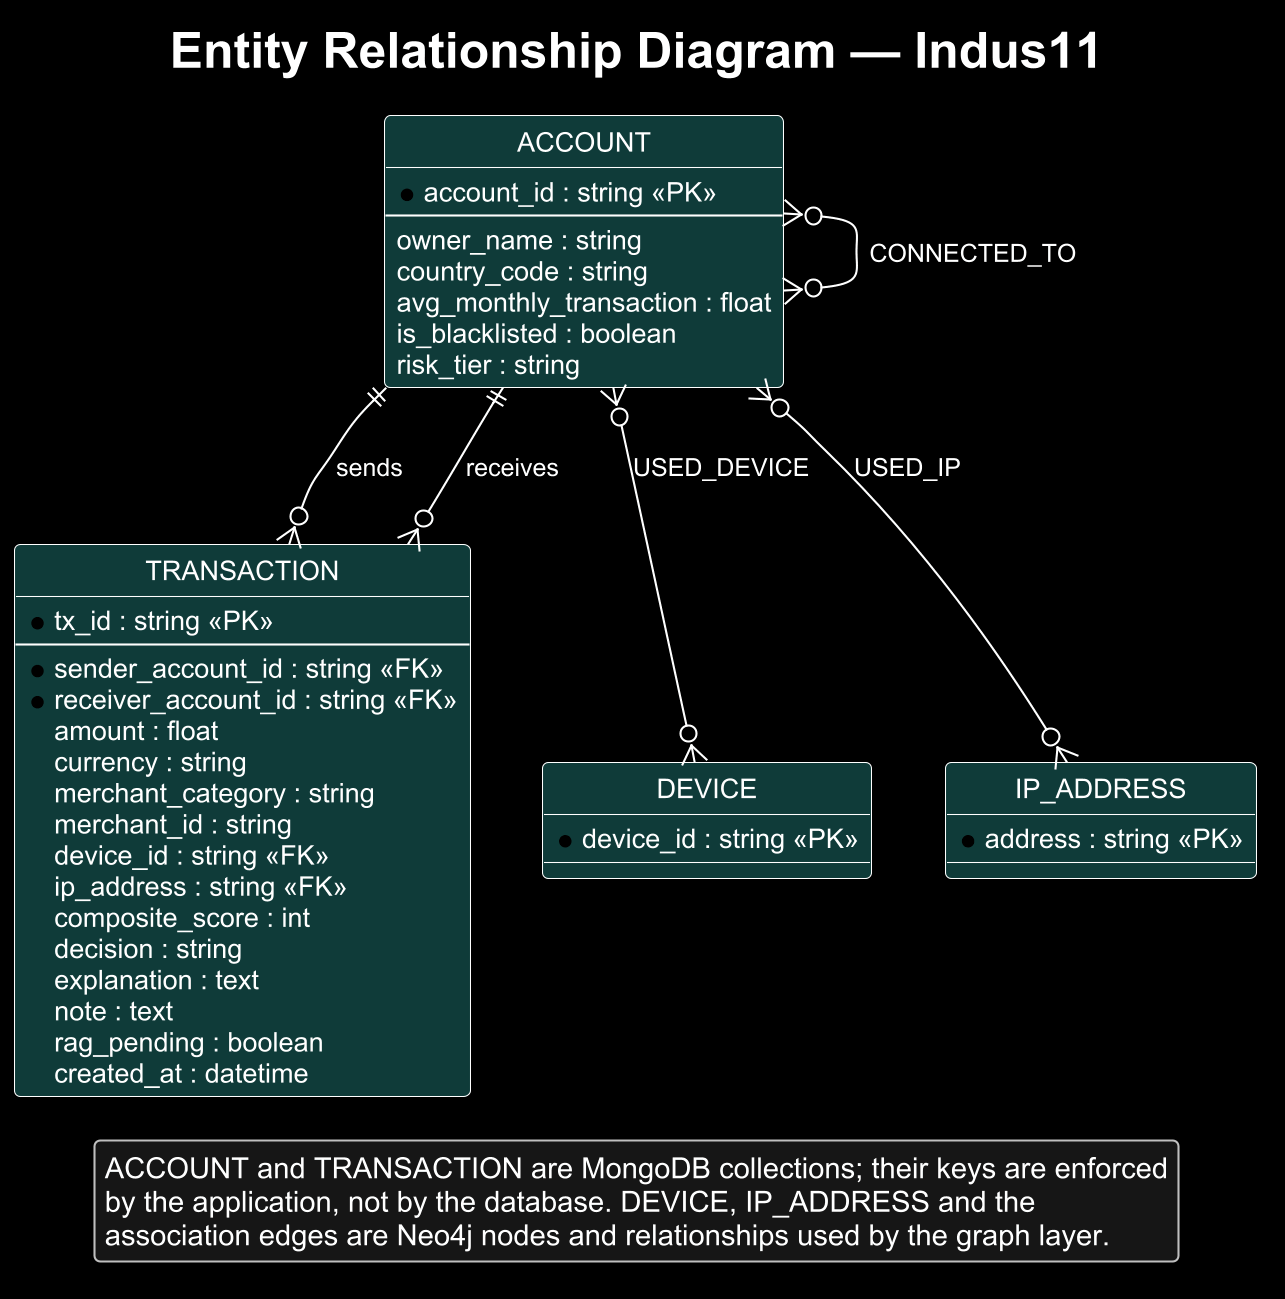

The diagram above was rendered by PlantUML. Its source (embedded in the PNG):
@startuml
!include _theme.iuml
skinparam legendBackgroundColor #161616
skinparam legendBorderColor #BFBFBF
title Entity Relationship Diagram — Indus11
hide circle
entity ACCOUNT {
  * account_id : string <<PK>>
  --
  owner_name : string
  country_code : string
  avg_monthly_transaction : float
  is_blacklisted : boolean
  risk_tier : string
}
entity TRANSACTION {
  * tx_id : string <<PK>>
  --
  * sender_account_id : string <<FK>>
  * receiver_account_id : string <<FK>>
  amount : float
  currency : string
  merchant_category : string
  merchant_id : string
  device_id : string <<FK>>
  ip_address : string <<FK>>
  composite_score : int
  decision : string
  explanation : text
  note : text
  rag_pending : boolean
  created_at : datetime
}
entity DEVICE {
  * device_id : string <<PK>>
}
entity IP_ADDRESS {
  * address : string <<PK>>
}
ACCOUNT ||--o{ TRANSACTION : sends
ACCOUNT ||--o{ TRANSACTION : receives
ACCOUNT }o--o{ DEVICE : USED_DEVICE
ACCOUNT }o--o{ IP_ADDRESS : USED_IP
ACCOUNT }o--o{ ACCOUNT : CONNECTED_TO
legend bottom
  ACCOUNT and TRANSACTION are MongoDB collections; their keys are enforced
  by the application, not by the database. DEVICE, IP_ADDRESS and the
  association edges are Neo4j nodes and relationships used by the graph layer.
endlegend
@enduml